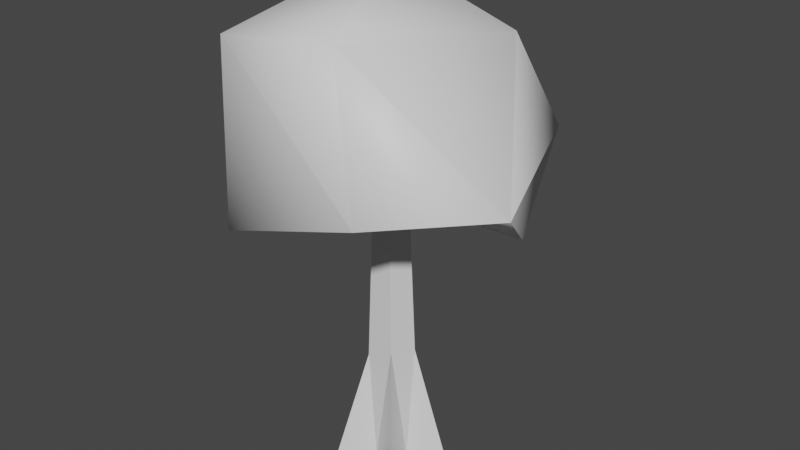 # Source: tree_swamp.blend  (saved by Blender 3.6.11; exported with 4.5.12 LTS)
import bpy
from mathutils import Matrix  # noqa: F401  (used for matrix-valued properties, if any)

bpy.ops.wm.read_factory_settings(use_empty=True)
scene = bpy.context.scene
scene.name = 'Scene'

# ---- collections
col_collection = bpy.data.collections.new('Collection'); scene.collection.children.link(col_collection)

# ---- materials (node trees are filled in below, after node groups)
mat_leaves = bpy.data.materials.new('Leaves')
mat_leaves.use_transparent_shadow = False
mat_trunk = bpy.data.materials.new('Trunk')
mat_trunk.use_transparent_shadow = False

# ---- material node trees
mat_leaves.use_nodes = True; mat_leaves.node_tree.nodes.clear()
_N = mat_leaves.node_tree.nodes; _L = mat_leaves.node_tree.links
n0 = _N.new('ShaderNodeBsdfPrincipled'); n0.name = 'Principled BSDF'; n0.location = (10, 300)
n0.distribution = 'GGX'
n0.subsurface_method = 'RANDOM_WALK_SKIN'
n0.inputs[3].default_value = 1.45
n0.inputs[27].default_value = (0.0, 0.0, 0.0, 1.0)
n0.inputs[28].default_value = 1.0
n1 = _N.new('ShaderNodeOutputMaterial'); n1.name = 'Material Output'; n1.location = (300, 300)
_L.new(n0.outputs[0], n1.inputs[0])
n1.is_active_output = True
mat_trunk.use_nodes = True; mat_trunk.node_tree.nodes.clear()
_N = mat_trunk.node_tree.nodes; _L = mat_trunk.node_tree.links
n0 = _N.new('ShaderNodeBsdfPrincipled'); n0.name = 'Principled BSDF'; n0.location = (10, 300)
n0.distribution = 'GGX'
n0.subsurface_method = 'RANDOM_WALK_SKIN'
n0.inputs[3].default_value = 1.45
n0.inputs[27].default_value = (0.0, 0.0, 0.0, 1.0)
n0.inputs[28].default_value = 1.0
n1 = _N.new('ShaderNodeOutputMaterial'); n1.name = 'Material Output'; n1.location = (300, 300)
_L.new(n0.outputs[0], n1.inputs[0])
n1.is_active_output = True

# ---- world
world_world = bpy.data.worlds.new('World'); scene.world = world_world
world_world.use_nodes = True; world_world.node_tree.nodes.clear()
_N = world_world.node_tree.nodes; _L = world_world.node_tree.links
n0 = _N.new('ShaderNodeOutputWorld'); n0.name = 'World Output'; n0.location = (300, 300)
n1 = _N.new('ShaderNodeBackground'); n1.name = 'Background'; n1.location = (10, 300)
n1.inputs[0].default_value = (0.05088, 0.05088, 0.05088, 1.0)
_L.new(n1.outputs[0], n0.inputs[0])
n0.is_active_output = True
world_world.color = (0.05088, 0.05088, 0.05088)
world_world.use_sun_shadow = False
world_world.sun_shadow_jitter_overblur = 0.0

# ---- meshes
me_untitled = bpy.data.meshes.new('Untitled')
me_untitled.from_pydata([(0.9763, 2.505, -1.253), (1.847, 3.645, 0.338), (-0.07718, 3.232, -0.01384), (1.002, 3.796, -1.853), (0.8695, 3.713, 1.605), (-0.9085, 3.294, -1.205), (1.188, 5.273, -0.5866), (-1.142, 3.009, 1.44), (-1.034, 4.623, -1.377), (0.4249, 5.443, 1.35), (-1.8, 3.478, 0.02905), (-0.4449, 5.881, -0.4017), (-1.105, 5.254, 1.38), (0.07188, 4.835, 0.132), (-0.1035, 4.835, 0.1183), (0.1556, 4.835, -0.03579), (-0.1331, 4.835, -0.07198), (0.009134, 4.835, -0.1426), (0.4111, -0.2, 0.5213), (-0.3985, -0.2, 0.5784), (0.6962, -0.2, -0.1876), (-0.6816, -0.2, -0.2109), (-0.0272, -0.2, -0.7013), (-0.2791, 1.383, -0.08788), (-0.1993, -0.2, -0.2564), (0.1881, -0.2, -0.2499), (0.2931, 1.263, -0.0788), (-0.01057, 1.171, -0.2876), (-0.165, 1.164, 0.2377), (0.003558, -0.2, 0.3092), (0.1699, 1.324, 0.2175), (0.3113, -0.2, 0.09381), (-0.3037, -0.2, 0.1033)], [], [(12, 11, 8), (12, 8, 10), (8, 5, 10), (12, 9, 11), (2, 7, 10), (10, 7, 12), (12, 4, 9), (9, 6, 11), (11, 6, 8), (6, 3, 8), (5, 8, 3), (9, 1, 6), (7, 4, 12), (5, 2, 10), (7, 2, 4), (4, 1, 9), (6, 1, 3), (3, 0, 5), (5, 0, 2), (4, 2, 1), (2, 0, 1), (1, 0, 3), (15, 26, 25, 27, 17), (14, 16, 23, 32, 28), (14, 28, 29, 30, 13), (13, 30, 31, 26, 15), (16, 17, 27, 24, 23), (23, 24, 21), (27, 25, 22), (25, 26, 20), (24, 27, 22), (26, 31, 20), (31, 30, 18), (30, 29, 18), (29, 28, 19), (28, 32, 19), (32, 23, 21)])
me_untitled.polygons.foreach_set('material_index', [0, 0, 0, 0, 0, 0, 0, 0, 0, 0, 0, 0, 0, 0, 0, 0, 0, 0, 0, 0, 0, 0, 1, 1, 1, 1, 1, 1, 1, 1, 1, 1, 1, 1, 1, 1, 1])
me_untitled.materials.append(mat_leaves)
me_untitled.materials.append(mat_trunk)
me_untitled.update()
me_untitled.normals_split_custom_set([tuple(v) for v in zip(*[iter([-0.67, 0.5263, 0.5235, -0.3828, 0.8297, -0.4062, -0.6942, -0.002563, -0.7197, -0.7034, 0.6042, 0.3743, -0.7575, 0.2528, -0.6019, -0.9458, -0.247, -0.2108, -0.484, 0.14, -0.8638, -0.2785, -0.5879, -0.7595, -0.949, -0.2999, -0.09737, -0.4721, 0.5336, 0.7017, 0.4293, 0.7369, 0.5221, -0.3141, 0.9001, -0.3018, 0.224, -0.9067, -0.3574, -0.2208, -0.882, 0.4163, -0.7664, -0.4623, -0.4459, -0.9642, 0.02121, -0.2642, -0.6399, -0.3755, 0.6705, -0.6472, 0.497, 0.5781, -0.4374, 0.4804, 0.7602, 0.306, -0.07379, 0.9492, 0.443, 0.7004, 0.5596, 0.501, 0.7089, 0.4965, 0.7269, 0.6094, -0.3165, -0.2672, 0.9244, -0.2723, -0.193, 0.9351, -0.2971, 0.6827, 0.4283, -0.592, -0.3832, -0.02372, -0.9234, 0.4165, 0.8624, -0.2878, 0.2162, 0.3107, -0.9256, -0.6644, 0.4555, -0.5926, -0.529, -0.6703, -0.5204, -0.3284, 0.3729, -0.8678, 0.1029, -0.2269, -0.9685, 0.3973, 0.8027, 0.4447, 0.9287, 0.3603, 0.08731, 0.6763, 0.6688, -0.3089, -0.4264, -0.4476, 0.786, 0.2353, -0.1607, 0.9586, -0.4557, 0.4477, 0.7694, -0.06227, -0.7992, -0.5978, 0.222, -0.957, 0.1865, -0.8118, -0.5831, 0.02997, -0.325, -0.8614, 0.3903, -0.1517, -0.8428, -0.5165, 0.3668, -0.561, 0.7421, 0.1704, -0.04238, 0.9845, 0.931, 0.2931, 0.2175, 0.367, 0.7144, 0.5958, 0.6614, 0.7224, -0.2018, 0.8793, 0.4168, 0.2303, 0.4778, 0.2611, -0.8388, 0.08336, -0.1483, -0.9854, 0.3288, -0.3717, -0.8682, -0.7988, -0.3025, -0.52, -0.7521, -0.6548, -0.07423, -0.3398, -0.8877, -0.3107, -0.53, -0.4859, 0.695, 0.4016, -0.4884, 0.7747, -0.5827, -0.7876, 0.2003, 0.5366, -0.8149, 0.2191, -0.3388, -0.2727, 0.9004, -0.344, -0.9055, 0.2485, 0.1991, -0.5545, 0.808, 0.9587, -0.284, 0.01545, 0.8373, -0.5466, 0.01131, 0.3588, 0.08849, -0.9292, 0.5663, 0.0362, -0.8234, 0.5663, 0.0362, -0.8234, 0.5663, 0.0362, -0.8234, 0.5663, 0.0362, -0.8234, 0.5663, 0.0362, -0.8234, -0.9536, 0.03765, 0.2986, -0.9536, 0.03765, 0.2986, -0.9536, 0.03765, 0.2986, -0.9536, 0.03765, 0.2986, -0.9536, 0.03765, 0.2986, 0.01006, 0.03436, 0.9994, 0.01006, 0.03436, 0.9994, 0.01006, 0.03436, 0.9994, 0.01006, 0.03436, 0.9994, 0.01006, 0.03436, 0.9994, 0.917, 0.03763, 0.3972, 0.917, 0.03763, 0.3972, 0.917, 0.03763, 0.3972, 0.917, 0.03763, 0.3972, 0.917, 0.03763, 0.3972, -0.5442, 0.03765, -0.8381, -0.5442, 0.03765, -0.8381, -0.5442, 0.03765, -0.8381, -0.5442, 0.03765, -0.8381, -0.5442, 0.03765, -0.8381, -0.09358, 0.1008, -0.9905, -0.09358, 0.1008, -0.9905, -0.09358, 0.1008, -0.9905, 0.8963, 0.1181, -0.4275, 0.8963, 0.1181, -0.4275, 0.8963, 0.1181, -0.4275, 0.121, 0.1067, -0.9869, 0.121, 0.1067, -0.9869, 0.121, 0.1067, -0.9869, -0.926, 0.1193, -0.3582, -0.926, 0.1193, -0.3582, -0.926, 0.1193, -0.3582, 0.5871, 0.102, 0.803, 0.5871, 0.102, 0.803, 0.5871, 0.102, 0.803, 0.9681, 0.1082, -0.2261, 0.9681, 0.1082, -0.2261, 0.9681, 0.1082, -0.2261, -0.4591, 0.1032, 0.8824, -0.4591, 0.1032, 0.8824, -0.4591, 0.1032, 0.8824, 0.553, 0.1116, 0.8257, 0.553, 0.1116, 0.8257, 0.553, 0.1116, 0.8257, -0.9738, 0.1181, -0.1944, -0.9738, 0.1181, -0.1944, -0.9738, 0.1181, -0.1944, -0.6359, 0.1023, 0.7649, -0.6359, 0.1023, 0.7649, -0.6359, 0.1023, 0.7649])] * 3)])

# ---- objects
ob_tree_swamp = bpy.data.objects.new('tree_swamp', me_untitled)

# ---- transforms, parenting, visibility, modifiers, constraints
ob_tree_swamp.location = (0.0, 0.0, 0.0)
ob_tree_swamp.rotation_euler = (1.571, -0.0, 0.0)

# ---- collection membership
col_collection.objects.link(ob_tree_swamp)

# ---- scene / render settings (as saved in the file)
scene.frame_start = 1; scene.frame_end = 250; scene.frame_set(1)
scene.render.engine = 'BLENDER_EEVEE_NEXT'
scene.cycles.sampling_pattern = 'TABULATED_SOBOL'
scene.view_settings.view_transform = 'Filmic'
bpy.context.view_layer.update()

# ---- added for rendering (the .blend has no active camera and no usable light): camera, sun
cam_auto = bpy.data.cameras.new('AutoCamera')
cam_auto.lens = 50.0
cam_auto.sensor_width = 36.0
cam_auto.clip_end = 1000.0
ob_auto_camera = bpy.data.objects.new('AutoCamera', cam_auto)
scene.collection.objects.link(ob_auto_camera)
ob_auto_camera.location = (7.3223, -8.63439, 8.67947)
ob_auto_camera.rotation_euler = (1.09748, -7.21219e-08, 0.694738)
scene.camera = ob_auto_camera
light_auto_sun = bpy.data.lights.new('AutoSun', 'SUN')
light_auto_sun.energy = 3.0
light_auto_sun.angle = 0.0523599
ob_auto_sun = bpy.data.objects.new('AutoSun', light_auto_sun)
scene.collection.objects.link(ob_auto_sun)
ob_auto_sun.rotation_euler = (0.872665, 0.174533, 0.523599)
bpy.context.view_layer.update()
